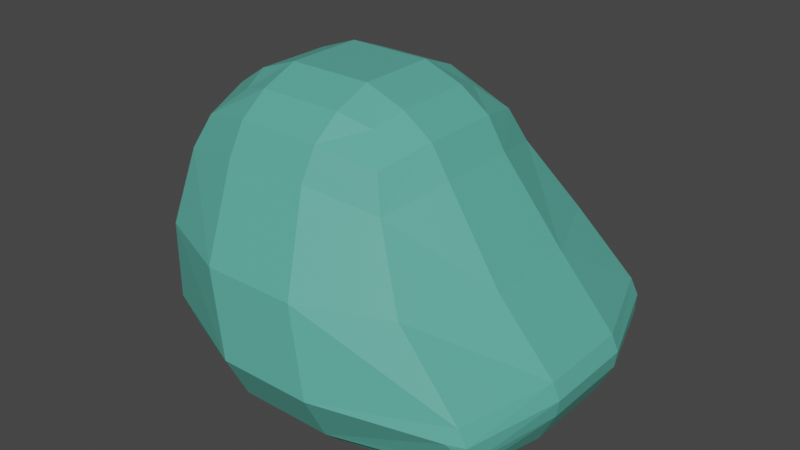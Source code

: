 # Source: Mobs_Slime_1.blend  (saved by Blender 2.80.75; exported with 4.5.12 LTS)
import bpy
from mathutils import Matrix  # noqa: F401  (used for matrix-valued properties, if any)

bpy.ops.wm.read_factory_settings(use_empty=True)
scene = bpy.context.scene
scene.name = 'Scene'

# ---- collections
col_collection = bpy.data.collections.new('Collection'); scene.collection.children.link(col_collection)

# ---- materials (node trees are filled in below, after node groups)
mat_material_007 = bpy.data.materials.new('Material.007')
mat_material_007.use_transparent_shadow = False
mat_material_008 = bpy.data.materials.new('Material.008')
mat_material_008.use_transparent_shadow = False
mat_material_009 = bpy.data.materials.new('Material.009')
mat_material_009.use_transparent_shadow = False

# ---- material node trees
mat_material_007.use_nodes = True; mat_material_007.node_tree.nodes.clear()
_N = mat_material_007.node_tree.nodes; _L = mat_material_007.node_tree.links
n0 = _N.new('ShaderNodeBsdfPrincipled'); n0.name = 'Principled BSDF'; n0.location = (10, 300)
n0.distribution = 'GGX'
n0.subsurface_method = 'RANDOM_WALK_SKIN'
n0.inputs[0].default_value = (0.1022, 0.4262, 0.3482, 1.0)
n0.inputs[3].default_value = 1.45
n0.inputs[27].default_value = (0.0, 0.0, 0.0, 1.0)
n0.inputs[28].default_value = 1.0
n1 = _N.new('ShaderNodeOutputMaterial'); n1.name = 'Material Output'; n1.location = (300, 300)
_L.new(n0.outputs[0], n1.inputs[0])
n1.is_active_output = True
mat_material_008.use_nodes = True; mat_material_008.node_tree.nodes.clear()
_N = mat_material_008.node_tree.nodes; _L = mat_material_008.node_tree.links
n0 = _N.new('ShaderNodeBsdfPrincipled'); n0.name = 'Principled BSDF'; n0.location = (10, 300)
n0.distribution = 'GGX'
n0.subsurface_method = 'RANDOM_WALK_SKIN'
n0.inputs[3].default_value = 1.45
n0.inputs[27].default_value = (0.0, 0.0, 0.0, 1.0)
n0.inputs[28].default_value = 1.0
n1 = _N.new('ShaderNodeOutputMaterial'); n1.name = 'Material Output'; n1.location = (300, 300)
_L.new(n0.outputs[0], n1.inputs[0])
n1.is_active_output = True
mat_material_009.use_nodes = True; mat_material_009.node_tree.nodes.clear()
_N = mat_material_009.node_tree.nodes; _L = mat_material_009.node_tree.links
n0 = _N.new('ShaderNodeBsdfPrincipled'); n0.name = 'Principled BSDF'; n0.location = (10, 300)
n0.distribution = 'GGX'
n0.subsurface_method = 'RANDOM_WALK_SKIN'
n0.inputs[0].default_value = (0.5288, 0.0, 0.009607, 1.0)
n0.inputs[3].default_value = 1.45
n0.inputs[27].default_value = (0.0, 0.0, 0.0, 1.0)
n0.inputs[28].default_value = 1.0
n1 = _N.new('ShaderNodeOutputMaterial'); n1.name = 'Material Output'; n1.location = (300, 300)
_L.new(n0.outputs[0], n1.inputs[0])
n1.is_active_output = True

# ---- world
world_world = bpy.data.worlds.new('World'); scene.world = world_world
world_world.use_nodes = True; world_world.node_tree.nodes.clear()
_N = world_world.node_tree.nodes; _L = world_world.node_tree.links
n0 = _N.new('ShaderNodeOutputWorld'); n0.name = 'World Output'; n0.location = (300, 300)
n1 = _N.new('ShaderNodeBackground'); n1.name = 'Background'; n1.location = (10, 300)
n1.inputs[0].default_value = (0.05088, 0.05088, 0.05088, 1.0)
_L.new(n1.outputs[0], n0.inputs[0])
n0.is_active_output = True
world_world.color = (0.05088, 0.05088, 0.05088)
world_world.use_sun_shadow = False
world_world.sun_shadow_jitter_overblur = 0.0

# ---- meshes
me_cube_001 = bpy.data.meshes.new('Cube.001')
me_cube_001.from_pydata([(-0.2786, -0.2786, -0.8269), (-1.079, -0.4395, -0.2786), (-0.2786, -1.0, 0.2786), (-0.2344, -0.1231, 1.336), (-1.0, -0.2786, 0.2786), (-0.7887, -0.7887, 0.2786), (-0.2786, 0.2786, -0.8269), (-1.079, 0.1177, -0.2786), (-0.2786, 1.0, -0.2786), (-0.7887, 0.7887, -0.2786), (-0.2344, 0.3828, 1.336), (-0.3868, 0.873, 0.2593), (-1.0, 0.2786, 0.2786), (-0.7887, 0.7887, 0.2786), (0.2786, -0.2786, -0.8269), (1.087, -0.3526, -0.2786), (0.2344, -0.1231, 1.336), (0.2786, -1.0, 0.2786), (1.0, -0.2786, 0.2786), (0.7887, -0.7887, 0.2786), (0.2786, 0.2786, -0.8269), (0.2786, 1.0, -0.2786), (1.087, 0.2046, -0.2786), (0.7887, 0.7887, -0.2786), (0.2344, 0.3828, 1.336), (1.0, 0.2786, 0.2786), (0.3743, 0.873, 0.2707), (0.7887, 0.7887, 0.2786), (-0.2786, -1.015, -0.7965), (-0.2786, -1.277, -0.6152), (-0.2786, -1.17, -0.7402), (-0.8169, -1.234, -0.5043), (-0.6022, -1.008, -0.7554), (-0.7363, -1.15, -0.6569), (-0.9408, -0.4395, -0.6122), (-0.6753, -0.3869, -0.8012), (-0.8327, -0.4241, -0.7407), (-0.6744, 0.1705, -0.8012), (-0.9407, 0.1177, -0.6123), (-0.8324, 0.1332, -0.7407), (-0.7378, 0.7378, -0.5051), (-0.5704, 0.539, -0.7684), (-0.6711, 0.6619, -0.6609), (-0.2786, 0.8603, -0.6158), (-0.2786, 0.5983, -0.8029), (-0.2786, 0.7539, -0.7422), (0.6832, -0.3287, -0.801), (0.9489, -0.3526, -0.6132), (0.8409, -0.3456, -0.7409), (0.8251, -1.146, -0.5057), (0.6105, -0.9515, -0.7554), (0.7446, -1.072, -0.6573), (0.2786, -1.277, -0.6151), (0.2786, -1.015, -0.7965), (0.2786, -1.17, -0.7401), (0.2786, 0.5983, -0.8029), (0.2786, 0.8603, -0.6159), (0.2786, 0.7539, -0.7423), (0.7377, 0.7377, -0.5054), (0.5762, 0.5405, -0.7759), (0.6728, 0.6623, -0.6632), (0.9489, 0.2046, -0.613), (0.6825, 0.2286, -0.8011), (0.8407, 0.2116, -0.7409), (-0.2786, -1.365, -0.401), (-0.2786, -1.336, -0.1718), (-0.2786, -1.378, -0.2832), (-0.839, -1.256, -0.4061), (-0.8537, -1.197, -0.1804), (-0.8997, -1.156, -0.2786), (-0.8552, -1.25, -0.2872), (0.2786, -1.336, -0.1718), (0.2786, -1.365, -0.401), (0.2786, -1.378, -0.2832), (0.8597, -1.121, -0.1738), (0.8478, -1.169, -0.4048), (0.9082, -1.069, -0.2786), (0.863, -1.167, -0.2849), (-0.2344, -0.6458, 0.8626), (-0.2344, -0.3606, 1.228), (-0.2344, -0.5376, 1.078), (-0.4065, -0.3089, 1.154), (-0.6137, -0.5325, 0.7554), (-0.541, -0.4541, 0.9863), (-0.4544, -0.1231, 1.228), (-0.7186, -0.1231, 0.8626), (-0.6184, -0.1231, 1.078), (-0.2344, 0.6202, 1.228), (-0.2344, 0.9054, 0.8626), (-0.2344, 0.7973, 1.078), (-0.6137, 0.7921, 0.7554), (-0.4065, 0.5686, 1.154), (-0.541, 0.7138, 0.9863), (-0.7186, 0.3828, 0.8626), (-0.4544, 0.3828, 1.228), (-0.6184, 0.3828, 1.078), (0.2344, -0.3606, 1.228), (0.2344, -0.6458, 0.8626), (0.2344, -0.5376, 1.078), (0.6137, -0.5325, 0.7554), (0.4065, -0.3089, 1.154), (0.541, -0.4541, 0.9863), (0.7186, -0.1231, 0.8626), (0.4544, -0.1231, 1.228), (0.6184, -0.1231, 1.078), (0.4544, 0.3828, 1.228), (0.7186, 0.3828, 0.8626), (0.6184, 0.3828, 1.078), (0.6137, 0.7921, 0.7554), (0.4065, 0.5686, 1.154), (0.541, 0.7138, 0.9863), (0.2344, 0.9054, 0.8626), (0.2344, 0.6202, 1.228), (0.2344, 0.7973, 1.078), (0.3654, 0.9049, 0.1267), (0.4665, 0.9581, 0.2786), (-0.4982, 0.9447, 0.2786), (-0.3698, 0.972, 0.4651), (-0.3646, 0.9049, 0.1231), (0.3392, 0.9743, 0.4511), (0.07532, 0.9072, 0.2578), (0.06066, 0.9738, 0.4536), (0.232, 1.1, -0.1728), (-0.08208, 0.9072, 0.2578), (-0.07513, 0.9724, 0.4623), (-0.2215, 1.074, -0.1766), (-0.378, 0.9889, 0.5337), (0.3607, 0.9887, 0.5327)], [], [(29, 52, 72, 64), (22, 25, 18, 15), (24, 10, 3, 16), (1, 4, 12, 7), (8, 118, 114, 21), (1, 34, 31, 67, 69), (64, 67, 31, 29), (6, 0, 35, 37), (3, 84, 81, 79), (16, 3, 79, 96), (3, 10, 94, 84), (7, 9, 40, 38), (8, 43, 40, 9), (20, 6, 44, 55), (11, 116, 117), (88, 111, 127, 126), (16, 96, 100, 103), (47, 61, 22, 15), (20, 55, 59, 62), (17, 19, 99, 97), (18, 102, 99, 19), (24, 16, 103, 105), (21, 23, 58, 56), (22, 61, 58, 23), (25, 27, 108, 106), (26, 119, 115), (38, 34, 1, 7), (6, 37, 41, 44), (71, 17, 2, 65), (17, 71, 74, 19), (85, 93, 12, 4), (10, 24, 112, 87), (11, 118, 116), (13, 9, 7, 12), (56, 43, 8, 21), (14, 20, 62, 46), (10, 87, 91, 94), (12, 93, 90, 13), (25, 22, 23, 27), (27, 23, 21, 114, 115), (14, 46, 50, 53), (19, 74, 76, 15, 18), (106, 102, 18, 25), (24, 105, 109, 112), (72, 52, 49, 75), (15, 76, 75, 49, 47), (0, 28, 32, 35), (69, 68, 5, 4, 1), (4, 5, 82, 85), (2, 78, 82, 5), (6, 20, 14, 0), (29, 31, 33, 30), (30, 33, 32, 28), (31, 34, 36, 33), (33, 36, 35, 32), (38, 40, 42, 39), (39, 42, 41, 37), (40, 43, 45, 42), (42, 45, 44, 41), (47, 49, 51, 48), (48, 51, 50, 46), (49, 52, 54, 51), (51, 54, 53, 50), (56, 58, 60, 57), (57, 60, 59, 55), (58, 61, 63, 60), (60, 63, 62, 59), (34, 38, 39, 36), (36, 39, 37, 35), (43, 56, 57, 45), (45, 57, 55, 44), (61, 47, 48, 63), (63, 48, 46, 62), (52, 29, 30, 54), (54, 30, 28, 53), (0, 14, 53, 28), (67, 70, 69), (70, 68, 69), (74, 77, 76), (77, 75, 76), (65, 68, 70, 66), (66, 70, 67, 64), (74, 71, 73, 77), (77, 73, 72, 75), (71, 65, 66, 73), (73, 66, 64, 72), (65, 2, 5, 68), (79, 81, 83, 80), (80, 83, 82, 78), (85, 82, 83, 86), (86, 83, 81, 84), (88, 90, 92, 89), (89, 92, 91, 87), (90, 93, 95, 92), (92, 95, 94, 91), (97, 99, 101, 98), (98, 101, 100, 96), (99, 102, 104, 101), (101, 104, 103, 100), (106, 108, 110, 107), (107, 110, 109, 105), (108, 111, 113, 110), (110, 113, 112, 109), (93, 85, 86, 95), (95, 86, 84, 94), (111, 88, 89, 113), (113, 89, 87, 112), (102, 106, 107, 104), (104, 107, 105, 103), (78, 97, 98, 80), (80, 98, 96, 79), (97, 78, 2, 17), (117, 116, 126), (114, 118, 11, 123, 120, 26), (115, 119, 127), (117, 125, 11), (115, 114, 26), (116, 118, 8, 9, 13), (120, 121, 122), (119, 26, 122), (122, 121, 119), (122, 26, 120), (123, 125, 124), (124, 121, 120, 123), (11, 125, 123), (124, 125, 117), (126, 127, 119, 121, 124, 117), (126, 90, 88), (108, 127, 111), (127, 108, 27, 115), (126, 116, 13, 90)])
me_cube_001.polygons.foreach_set('material_index', [0, 0, 0, 0, 0, 0, 0, 0, 0, 0, 0, 0, 0, 0, 2, 0, 0, 0, 0, 0, 0, 0, 0, 0, 0, 2, 0, 0, 0, 0, 0, 0, 2, 0, 0, 0, 0, 0, 0, 0, 0, 0, 0, 0, 0, 0, 0, 0, 0, 0, 0, 0, 0, 0, 0, 0, 0, 0, 0, 0, 0, 0, 0, 0, 0, 0, 0, 0, 0, 0, 0, 0, 0, 0, 0, 0, 0, 0, 0, 0, 0, 0, 0, 0, 0, 0, 0, 0, 0, 0, 0, 0, 0, 0, 0, 0, 0, 0, 0, 0, 0, 0, 0, 0, 0, 0, 0, 0, 0, 0, 0, 0, 2, 2, 2, 1, 2, 0, 1, 1, 1, 1, 1, 2, 1, 1, 2, 0, 0, 0, 0])
_uv = me_cube_001.uv_layers.new(name='UVMap')
_uv.uv.foreach_set('vector', [0.4057, 0.9098, 0.4057, 0.8402, 0.4435, 0.8402, 0.4435, 0.9098, 0.4652, 0.5902, 0.5348, 0.5902, 0.5348, 0.6598, 0.4652, 0.6598, 0.7152, 0.5902, 0.7848, 0.5902, 0.7848, 0.6598, 0.7152, 0.6598, 0.4652, 0.09018, 0.5348, 0.09018, 0.5348, 0.1598, 0.4652, 0.1598, 0.4652, 0.3402, 0.4937, 0.3402, 0.4942, 0.4098, 0.4652, 0.4098, 0.4652, 0.09018, 0.4062, 0.09018, 0.4163, 0.02065, 0.4376, 0.01167, 0.4652, 0.01366, 0.4435, 0.9098, 0.4492, 1.0, 0.437, 1.0, 0.4057, 0.9098, 0.2152, 0.5902, 0.2152, 0.6598, 0.1545, 0.6598, 0.1546, 0.5902, 0.7848, 0.6598, 0.831, 0.6598, 0.8256, 0.6924, 0.7848, 0.706, 0.7152, 0.6598, 0.7848, 0.6598, 0.7848, 0.706, 0.7152, 0.706, 0.7848, 0.6598, 0.7848, 0.5902, 0.831, 0.5902, 0.831, 0.6598, 0.4652, 0.1598, 0.4652, 0.25, 0.4369, 0.25, 0.4062, 0.1598, 0.4652, 0.3402, 0.4056, 0.3402, 0.4161, 0.2707, 0.4652, 0.25, 0.2848, 0.5902, 0.2152, 0.5902, 0.2152, 0.5337, 0.2848, 0.5337, 0.5348, 0.3402, 0.5348, 0.3166, 0.5454, 0.3402, 0.5971, 0.3402, 0.5971, 0.4098, 0.5545, 0.4098, 0.5544, 0.3402, 0.7152, 0.6598, 0.7152, 0.706, 0.6744, 0.6979, 0.669, 0.6598, 0.406, 0.6598, 0.4061, 0.5902, 0.4652, 0.5902, 0.4652, 0.6598, 0.2848, 0.5902, 0.2848, 0.5337, 0.3408, 0.5402, 0.3458, 0.5902, 0.5348, 0.8402, 0.5348, 0.75, 0.592, 0.7419, 0.5971, 0.8402, 0.5348, 0.6598, 0.5971, 0.6598, 0.592, 0.7419, 0.5348, 0.75, 0.7152, 0.5902, 0.7152, 0.6598, 0.669, 0.6598, 0.669, 0.5902, 0.4652, 0.4098, 0.4652, 0.5, 0.4161, 0.5069, 0.4055, 0.4098, 0.4652, 0.5902, 0.4061, 0.5902, 0.4161, 0.5069, 0.4652, 0.5, 0.5348, 0.5902, 0.5348, 0.5, 0.5839, 0.5, 0.5971, 0.5902, 0.5348, 0.4098, 0.5439, 0.4098, 0.5348, 0.4277, 0.4062, 0.1598, 0.4062, 0.09018, 0.4652, 0.09018, 0.4652, 0.1598, 0.2152, 0.5902, 0.1546, 0.5902, 0.1591, 0.5492, 0.2152, 0.5337, 0.4785, 0.8402, 0.5348, 0.8402, 0.5348, 0.9098, 0.4785, 0.9098, 0.5348, 0.8402, 0.4785, 0.8402, 0.4783, 0.75, 0.5348, 0.75, 0.5971, 0.09018, 0.5971, 0.1598, 0.5348, 0.1598, 0.5348, 0.09018, 0.7848, 0.5902, 0.7152, 0.5902, 0.7152, 0.544, 0.7848, 0.544, 0.5348, 0.3402, 0.4937, 0.3402, 0.5348, 0.3166, 0.5348, 0.25, 0.4652, 0.25, 0.4652, 0.1598, 0.5348, 0.1598, 0.4055, 0.4098, 0.4056, 0.3402, 0.4652, 0.3402, 0.4652, 0.4098, 0.2848, 0.6598, 0.2848, 0.5902, 0.3458, 0.5902, 0.3459, 0.6598, 0.7848, 0.5902, 0.7848, 0.544, 0.8174, 0.5494, 0.831, 0.5902, 0.5348, 0.1598, 0.5971, 0.1598, 0.592, 0.2258, 0.5348, 0.25, 0.5348, 0.5902, 0.4652, 0.5902, 0.4652, 0.5, 0.5348, 0.5, 0.5348, 0.5, 0.4652, 0.5, 0.4652, 0.4098, 0.4942, 0.4098, 0.5348, 0.4277, 0.2848, 0.6598, 0.3459, 0.6598, 0.3483, 0.7293, 0.2848, 0.7316, 0.5348, 0.75, 0.4783, 0.75, 0.4652, 0.7363, 0.4652, 0.6598, 0.5348, 0.6598, 0.5971, 0.5902, 0.5971, 0.6598, 0.5348, 0.6598, 0.5348, 0.5902, 0.7152, 0.5902, 0.669, 0.5902, 0.6717, 0.5494, 0.7152, 0.544, 0.4435, 0.8402, 0.4057, 0.8402, 0.4229, 0.75, 0.4417, 0.75, 0.4652, 0.6598, 0.4652, 0.7363, 0.4417, 0.75, 0.4229, 0.75, 0.406, 0.6598, 0.2152, 0.6598, 0.2152, 0.7316, 0.1773, 0.7293, 0.1545, 0.6598, 0.4652, 0.01366, 0.4775, 0.0, 0.5348, 0.0, 0.5348, 0.09018, 0.4652, 0.09018, 0.5348, 0.09018, 0.5348, 0.0, 0.5678, 0.0, 0.5971, 0.09018, 0.5348, 0.9098, 0.5971, 0.9098, 0.592, 0.9758, 0.5348, 1.0, 0.2152, 0.5902, 0.2848, 0.5902, 0.2848, 0.6598, 0.2152, 0.6598, 0.4057, 0.9098, 0.437, 1.0, 0.4109, 0.9948, 0.3758, 0.9116, 0.2141, 0.75, 0.1661, 0.75, 0.1773, 0.7293, 0.2152, 0.7316, 0.4163, 0.02065, 0.4062, 0.09018, 0.375, 0.09018, 0.375, 0.04022, 0.1616, 0.7463, 0.125, 0.6598, 0.1545, 0.6598, 0.1773, 0.7293, 0.4062, 0.1598, 0.4369, 0.25, 0.4119, 0.2471, 0.377, 0.1646, 0.125, 0.5874, 0.125, 0.5398, 0.1591, 0.5492, 0.1546, 0.5902, 0.4161, 0.2707, 0.4056, 0.3402, 0.375, 0.3381, 0.375, 0.2891, 0.1267, 0.5374, 0.2116, 0.5015, 0.2152, 0.5337, 0.1591, 0.5492, 0.406, 0.6598, 0.4229, 0.75, 0.3873, 0.7474, 0.375, 0.6596, 0.375, 0.6596, 0.3873, 0.7474, 0.3483, 0.7293, 0.3459, 0.6598, 0.4229, 0.75, 0.4057, 0.8402, 0.3754, 0.8375, 0.3871, 0.7541, 0.3831, 0.75, 0.2878, 0.75, 0.2848, 0.7316, 0.3483, 0.7293, 0.4055, 0.4098, 0.4161, 0.5069, 0.375, 0.511, 0.375, 0.4139, 0.2884, 0.5005, 0.3735, 0.5125, 0.3408, 0.5402, 0.2848, 0.5337, 0.4161, 0.5069, 0.4061, 0.5902, 0.375, 0.5882, 0.375, 0.5152, 0.375, 0.5152, 0.375, 0.5882, 0.3458, 0.5902, 0.3408, 0.5402, 0.4062, 0.09018, 0.4062, 0.1598, 0.375, 0.1598, 0.375, 0.0921, 0.125, 0.6579, 0.125, 0.5902, 0.1546, 0.5902, 0.1545, 0.6598, 0.4056, 0.3402, 0.4055, 0.4098, 0.375, 0.4098, 0.375, 0.3402, 0.2152, 0.5, 0.2848, 0.5, 0.2848, 0.5337, 0.2152, 0.5337, 0.4061, 0.5902, 0.406, 0.6598, 0.375, 0.6596, 0.375, 0.5882, 0.375, 0.5882, 0.375, 0.6596, 0.3459, 0.6598, 0.3458, 0.5902, 0.4057, 0.8402, 0.4057, 0.9098, 0.375, 0.9098, 0.375, 0.8402, 0.2848, 0.75, 0.2152, 0.75, 0.2152, 0.7316, 0.2848, 0.7316, 0.2152, 0.6598, 0.2848, 0.6598, 0.2848, 0.7316, 0.2152, 0.7316, 0.4376, 0.01167, 0.4652, 0.003101, 0.4652, 0.01366, 0.4652, 0.003101, 0.4652, 0.008429, 0.4652, 0.01366, 0.4783, 0.75, 0.4666, 0.7504, 0.4652, 0.7363, 0.4666, 0.7504, 0.4569, 0.7503, 0.4652, 0.7363, 0.4785, 0.9098, 0.4775, 1.0, 0.4652, 0.9993, 0.4652, 0.9104, 0.4652, 0.9104, 0.4652, 0.9993, 0.4492, 1.0, 0.4435, 0.9098, 0.4783, 0.75, 0.4785, 0.8402, 0.4652, 0.8392, 0.4652, 0.7502, 0.4652, 0.7502, 0.4652, 0.8392, 0.4435, 0.8402, 0.4417, 0.75, 0.4785, 0.8402, 0.4785, 0.9098, 0.4652, 0.9104, 0.4652, 0.8392, 0.4652, 0.8392, 0.4652, 0.9104, 0.4435, 0.9098, 0.4435, 0.8402, 0.4785, 0.9098, 0.5348, 0.9098, 0.5348, 1.0, 0.4775, 1.0, 0.7848, 0.706, 0.8256, 0.6924, 0.869, 0.7144, 0.7893, 0.7481, 0.625, 0.9124, 0.625, 0.9584, 0.592, 0.9758, 0.5971, 0.9098, 0.5971, 0.09018, 0.5678, 0.0, 0.5894, 0.005954, 0.6231, 0.08575, 0.875, 0.6624, 0.875, 0.7084, 0.8256, 0.6924, 0.831, 0.6598, 0.5971, 0.3402, 0.5678, 0.25, 0.5894, 0.256, 0.6231, 0.3357, 0.7874, 0.5, 0.8334, 0.5, 0.8174, 0.5494, 0.7848, 0.544, 0.592, 0.2258, 0.5971, 0.1598, 0.625, 0.1624, 0.625, 0.2084, 0.8394, 0.506, 0.8731, 0.5857, 0.831, 0.5902, 0.8174, 0.5494, 0.5971, 0.8402, 0.592, 0.7419, 0.625, 0.7441, 0.625, 0.8351, 0.7107, 0.7494, 0.631, 0.7381, 0.6744, 0.6979, 0.7152, 0.706, 0.592, 0.7419, 0.5971, 0.6598, 0.625, 0.6617, 0.625, 0.7322, 0.625, 0.7322, 0.625, 0.6617, 0.669, 0.6598, 0.6744, 0.6979, 0.5971, 0.5902, 0.5839, 0.5, 0.6131, 0.506, 0.6247, 0.588, 0.6247, 0.588, 0.6131, 0.506, 0.6717, 0.5494, 0.669, 0.5902, 0.5839, 0.5, 0.5971, 0.4098, 0.6244, 0.4143, 0.6131, 0.494, 0.6191, 0.5, 0.7101, 0.5, 0.7152, 0.544, 0.6717, 0.5494, 0.5971, 0.1598, 0.5971, 0.09018, 0.625, 0.09018, 0.625, 0.1598, 0.875, 0.5902, 0.875, 0.6598, 0.831, 0.6598, 0.831, 0.5902, 0.5971, 0.4098, 0.5971, 0.3402, 0.625, 0.3402, 0.625, 0.4098, 0.7152, 0.5, 0.7848, 0.5, 0.7848, 0.544, 0.7152, 0.544, 0.5971, 0.6598, 0.5971, 0.5902, 0.6247, 0.588, 0.625, 0.6617, 0.625, 0.6617, 0.6247, 0.588, 0.669, 0.5902, 0.669, 0.6598, 0.5971, 0.9098, 0.5971, 0.8402, 0.625, 0.8402, 0.625, 0.9098, 0.7848, 0.75, 0.7152, 0.75, 0.7152, 0.706, 0.7848, 0.706, 0.5971, 0.8402, 0.5971, 0.9098, 0.5348, 0.9098, 0.5348, 0.8402, 0.5454, 0.3402, 0.5348, 0.3166, 0.5544, 0.3402, 0.4942, 0.4098, 0.4937, 0.3402, 0.5348, 0.3402, 0.5348, 0.3538, 0.5348, 0.3984, 0.5348, 0.4098, 0.5348, 0.4277, 0.5439, 0.4098, 0.5545, 0.4098, 0.5454, 0.3402, 0.5403, 0.3468, 0.5348, 0.3402, 0.5348, 0.4277, 0.4942, 0.4098, 0.5348, 0.4098, 0.5348, 0.3166, 0.4937, 0.3402, 0.4652, 0.3402, 0.4652, 0.25, 0.5348, 0.25, 0.5348, 0.3984, 0.5442, 0.3971, 0.5396, 0.4044, 0.5439, 0.4098, 0.5348, 0.4098, 0.5396, 0.4044, 0.5396, 0.4044, 0.5442, 0.3971, 0.5439, 0.4098, 0.5396, 0.4044, 0.5348, 0.4098, 0.5348, 0.3984, 0.5348, 0.3538, 0.5403, 0.3468, 0.5451, 0.3541, 0.5451, 0.3541, 0.5442, 0.3971, 0.5348, 0.3984, 0.5348, 0.3538, 0.5348, 0.3402, 0.5403, 0.3468, 0.5348, 0.3538, 0.5451, 0.3541, 0.5403, 0.3468, 0.5454, 0.3402, 0.5544, 0.3402, 0.5545, 0.4098, 0.5439, 0.4098, 0.5442, 0.3971, 0.5451, 0.3541, 0.5454, 0.3402, 0.5544, 0.3402, 0.5678, 0.25, 0.5971, 0.3402, 0.5839, 0.5, 0.5545, 0.4098, 0.5971, 0.4098, 0.5545, 0.4098, 0.5839, 0.5, 0.5348, 0.5, 0.5348, 0.4277, 0.5544, 0.3402, 0.5348, 0.3166, 0.5348, 0.25, 0.5678, 0.25])
me_cube_001.materials.append(mat_material_007)
me_cube_001.materials.append(mat_material_008)
me_cube_001.materials.append(mat_material_009)
me_cube_001.use_mirror_x = True
me_cube_001.update()
arm_armature = bpy.data.armatures.new('Armature')  # bones are not reproduced

# ---- objects
ob_cube_015 = bpy.data.objects.new('Cube.015', me_cube_001)
ob_armature = bpy.data.objects.new('Armature', arm_armature)

# ---- transforms, parenting, visibility, modifiers, constraints
ob_cube_015.parent = ob_armature
ob_cube_015.location = (0.0, 0.06258, 0.0)
ob_cube_015.rotation_euler = (0.0, 0.0, 1.571)
ob_cube_015.scale = (0.4056, 0.4056, 0.3317)
ob_cube_015.lineart.crease_threshold = 0.0
ob_cube_015.use_mesh_mirror_x = True
_vg = ob_cube_015.vertex_groups.new(name='Bone')
for _i, _w in zip([0, 1, 2, 4, 5, 6, 7, 12, 14, 15, 17, 18, 19, 20, 22, 23, 25, 27, 28, 29, 30, 31, 32, 33, 34, 35, 36, 37, 38, 39, 41, 44, 46, 47, 48, 49, 50, 51, 52, 53, 54, 55, 56, 57, 58, 59, 60, 61, 62, 63, 64, 65, 66, 67, 68, 69, 70, 71, 72, 73, 74, 75, 76, 77, 78, 79, 80, 81, 82, 83, 85, 86, 96, 97, 98, 99, 100, 101, 102, 103, 104], [0.1438, 0.1223, 0.4762, 0.1129, 0.3599, 0.04839, 0.05017, 0.02349, 0.5212, 0.3397, 0.4934, 0.1858, 0.3982, 0.1076, 0.1106, 0.02739, 0.07084, 0.006676, 0.2344, 0.304, 0.2666, 0.3133, 0.2315, 0.2719, 0.1153, 0.1134, 0.1124, 0.04755, 0.04853, 0.04857, 0.01094, 0.01119, 0.2804, 0.2573, 0.2538, 0.3524, 0.2997, 0.322, 0.3329, 0.296, 0.3076, 0.0539, 0.01082, 0.02872, 0.03975, 0.06594, 0.05312, 0.1093, 0.1128, 0.1105, 0.3707, 0.4466, 0.413, 0.3389, 0.3924, 0.3561, 0.3684, 0.4569, 0.3891, 0.4274, 0.4273, 0.3747, 0.39, 0.4045, 0.1323, 0.03121, 0.07607, 0.03679, 0.1301, 0.07995, 0.04126, 0.01656, 0.03614, 0.1363, 0.07928, 0.1463, 0.04886, 0.09108, 0.06582, 0.005523, 0.03426]): _vg.add([_i], _w, 'REPLACE')
_vg = ob_cube_015.vertex_groups.new(name='Bone.002')
for _i, _w in zip([0, 1, 2, 3, 4, 5, 6, 7, 8, 9, 10, 11, 12, 13, 14, 15, 16, 17, 18, 19, 20, 21, 22, 23, 24, 25, 26, 27, 28, 29, 30, 31, 32, 33, 34, 35, 36, 37, 38, 39, 40, 41, 42, 43, 44, 45, 46, 47, 48, 49, 50, 51, 52, 53, 54, 55, 56, 57, 58, 59, 60, 61, 62, 63, 64, 65, 66, 67, 68, 69, 70, 71, 72, 73, 74, 75, 76, 77, 78, 79, 80, 81, 82, 83, 84, 85, 86, 87, 88, 89, 90, 91, 92, 93, 94, 95, 96, 97, 98, 99, 100, 101, 102, 103, 104, 105, 106, 107, 108, 109, 110, 111, 112, 113, 114, 115, 116, 117, 118, 119, 120, 121, 122, 123, 124, 125, 126, 127], [0.8235, 0.7317, 0.2389, 0.01353, 0.5839, 0.3495, 0.9079, 0.7831, 0.7414, 0.7223, 0.03238, 0.3966, 0.6045, 0.4136, 0.4495, 0.5246, 0.01097, 0.226, 0.5353, 0.3188, 0.8539, 0.7465, 0.743, 0.7664, 0.03708, 0.6291, 0.408, 0.5872, 0.6915, 0.5965, 0.6471, 0.5686, 0.6816, 0.6249, 0.7895, 0.8245, 0.8097, 0.8796, 0.8444, 0.8638, 0.7959, 0.8679, 0.8356, 0.8391, 0.8891, 0.8678, 0.6643, 0.6561, 0.676, 0.5326, 0.6178, 0.579, 0.5686, 0.6309, 0.6072, 0.8725, 0.8383, 0.8608, 0.8136, 0.851, 0.8362, 0.7969, 0.8252, 0.8134, 0.5074, 0.4008, 0.4511, 0.5342, 0.4559, 0.505, 0.4938, 0.3923, 0.4903, 0.4383, 0.4196, 0.5004, 0.4728, 0.4583, 0.1002, 0.04486, 0.06859, 0.06831, 0.1741, 0.1145, 0.06093, 0.1728, 0.1037, 0.07085, 0.155, 0.1062, 0.199, 0.08662, 0.1376, 0.1856, 0.07085, 0.1146, 0.04265, 0.09465, 0.06637, 0.1613, 0.06412, 0.106, 0.1664, 0.05837, 0.09962, 0.07598, 0.1984, 0.1228, 0.2487, 0.09698, 0.1635, 0.1696, 0.07468, 0.1137, 0.5451, 0.445, 0.393, 0.3007, 0.525, 0.3233, 0.4015, 0.3154, 0.427, 0.3975, 0.3081, 0.4278, 0.2702, 0.2867]): _vg.add([_i], _w, 'REPLACE')
_vg = ob_cube_015.vertex_groups.new(name='Bone.001')
for _i, _w in zip([0, 1, 2, 3, 4, 5, 6, 7, 8, 9, 10, 11, 12, 13, 14, 15, 16, 17, 18, 19, 20, 21, 22, 23, 24, 25, 26, 27, 28, 29, 30, 31, 32, 33, 34, 35, 36, 37, 38, 39, 40, 41, 42, 43, 44, 45, 46, 47, 48, 49, 50, 51, 52, 53, 54, 55, 56, 57, 58, 59, 60, 61, 62, 63, 64, 65, 66, 67, 68, 69, 70, 71, 72, 73, 74, 75, 76, 77, 78, 79, 80, 81, 82, 83, 84, 85, 86, 87, 88, 89, 90, 91, 92, 93, 94, 95, 96, 97, 98, 99, 100, 101, 102, 103, 104, 105, 106, 107, 108, 109, 110, 111, 112, 113, 114, 115, 116, 117, 118, 119, 120, 121, 122, 123, 124, 125, 126, 127], [0.01038, 0.1338, 0.2601, 0.3714, 0.2775, 0.2667, 0.0306, 0.1536, 0.233, 0.2456, 0.3924, 0.5676, 0.3305, 0.5432, 0.003968, 0.1239, 0.3621, 0.2564, 0.2542, 0.2597, 0.02183, 0.2219, 0.134, 0.182, 0.3953, 0.273, 0.5531, 0.3566, 0.06797, 0.09111, 0.0791, 0.1083, 0.07972, 0.09463, 0.08747, 0.05719, 0.07161, 0.06677, 0.09844, 0.08071, 0.1731, 0.09591, 0.1319, 0.1339, 0.07599, 0.1023, 0.05078, 0.07928, 0.06426, 0.1054, 0.07558, 0.0907, 0.09012, 0.06695, 0.07804, 0.06939, 0.1243, 0.09431, 0.1323, 0.07761, 0.1035, 0.08626, 0.05732, 0.07018, 0.1116, 0.1395, 0.1242, 0.1163, 0.1392, 0.1274, 0.1264, 0.1379, 0.1104, 0.1228, 0.1404, 0.1145, 0.1258, 0.1259, 0.6981, 0.6745, 0.7303, 0.7012, 0.6409, 0.71, 0.6587, 0.7065, 0.7264, 0.6718, 0.7572, 0.7484, 0.729, 0.7077, 0.7489, 0.7165, 0.6656, 0.7318, 0.6667, 0.7007, 0.7279, 0.6386, 0.6965, 0.7077, 0.6921, 0.6619, 0.7234, 0.6577, 0.701, 0.7214, 0.676, 0.7001, 0.7217, 0.7389, 0.6738, 0.7416, 0.419, 0.5118, 0.5682, 0.6549, 0.4438, 0.6307, 0.5614, 0.6404, 0.5369, 0.5662, 0.6473, 0.5389, 0.6796, 0.6611]): _vg.add([_i], _w, 'REPLACE')
_vg = ob_cube_015.vertex_groups.new(name='Bone.003')
for _i, _w in zip([3, 4, 10, 11, 12, 13, 16, 24, 25, 26, 27, 78, 79, 80, 81, 82, 83, 84, 85, 86, 87, 88, 89, 90, 91, 92, 93, 94, 95, 96, 97, 98, 99, 100, 101, 102, 103, 104, 105, 106, 107, 108, 109, 110, 111, 112, 113, 115, 116, 117, 119, 120, 121, 123, 124, 126, 127], [0.5802, 0.001643, 0.5602, 0.003848, 0.006449, 0.006231, 0.59, 0.5542, 0.004067, 0.003384, 0.005683, 0.06949, 0.2375, 0.125, 0.1871, 0.05488, 0.09546, 0.2559, 0.07503, 0.1366, 0.2517, 0.0818, 0.1397, 0.06269, 0.1984, 0.1053, 0.0805, 0.2541, 0.1406, 0.2439, 0.06842, 0.1265, 0.05384, 0.19, 0.09517, 0.0757, 0.252, 0.1349, 0.2547, 0.07691, 0.1386, 0.06171, 0.1936, 0.1034, 0.08408, 0.245, 0.1381, 0.005603, 0.007364, 0.02318, 0.02111, 0.003527, 0.02034, 0.003805, 0.02195, 0.03544, 0.03485]): _vg.add([_i], _w, 'REPLACE')
_m = ob_cube_015.modifiers.new('Armature', 'ARMATURE')
_m.object = ob_armature
ob_armature.location = (0.0, 0.0, 0.0)
ob_armature.lineart.crease_threshold = 0.0

# ---- collection membership
col_collection.objects.link(ob_cube_015)
col_collection.objects.link(ob_armature)

# ---- scene / render settings (as saved in the file)
scene.frame_start = 1; scene.frame_end = 250; scene.frame_set(1)
scene.render.engine = 'BLENDER_EEVEE_NEXT'
scene.cycles.samples = 128
scene.cycles.sampling_pattern = 'TABULATED_SOBOL'
scene.cycles.use_adaptive_sampling = False
scene.cycles.use_light_tree = False
scene.view_settings.view_transform = 'Filmic'
bpy.context.view_layer.update()

# ---- added for rendering (the .blend has no active camera and no usable light): camera, sun
cam_auto = bpy.data.cameras.new('AutoCamera')
cam_auto.lens = 50.0
cam_auto.sensor_width = 36.0
cam_auto.clip_end = 1000.0
ob_auto_camera = bpy.data.objects.new('AutoCamera', cam_auto)
scene.collection.objects.link(ob_auto_camera)
ob_auto_camera.location = (1.45839, -1.61818, 1.20608)
ob_auto_camera.rotation_euler = (1.09748, -7.21219e-08, 0.694738)
scene.camera = ob_auto_camera
light_auto_sun = bpy.data.lights.new('AutoSun', 'SUN')
light_auto_sun.energy = 3.0
light_auto_sun.angle = 0.0523599
ob_auto_sun = bpy.data.objects.new('AutoSun', light_auto_sun)
scene.collection.objects.link(ob_auto_sun)
ob_auto_sun.rotation_euler = (0.872665, 0.174533, 0.523599)
bpy.context.view_layer.update()
